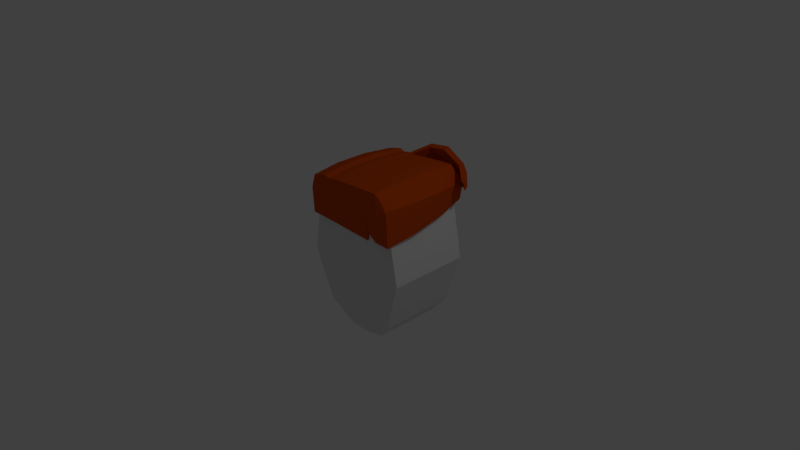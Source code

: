 # Source: Head002.blend  (saved by Blender 2.77.0; exported with 4.5.12 LTS)
import bpy
from mathutils import Matrix  # noqa: F401  (used for matrix-valued properties, if any)

bpy.ops.wm.read_factory_settings(use_empty=True)
scene = bpy.context.scene
scene.name = 'Scene'

# ---- collections
col_collection_1 = bpy.data.collections.new('Collection 1'); scene.collection.children.link(col_collection_1)

# ---- materials (node trees are filled in below, after node groups)
mat_material = bpy.data.materials.new('Material')
mat_material.alpha_threshold = 0.0
mat_material.use_transparent_shadow = False
mat_material.roughness = 0.5
mat_material.line_color = (0.0, 0.0, 0.0, 1.0)
mat_hair = bpy.data.materials.new('Hair')
mat_hair.alpha_threshold = 0.0
mat_hair.use_transparent_shadow = False
mat_hair.diffuse_color = (0.6038, 0.07227, 0.003347, 1.0)
mat_hair.roughness = 0.5
mat_mouthdark = bpy.data.materials.new('MouthDark')
mat_mouthdark.alpha_threshold = 0.0
mat_mouthdark.use_transparent_shadow = False
mat_mouthdark.diffuse_color = (0.0, 0.0, 0.0, 1.0)
mat_mouthdark.roughness = 0.5
mat_teeth = bpy.data.materials.new('Teeth')
mat_teeth.alpha_threshold = 0.0
mat_teeth.use_transparent_shadow = False
mat_teeth.diffuse_color = (1.0, 1.0, 1.0, 1.0)
mat_teeth.roughness = 0.5

# ---- material node trees

# ---- world
world_world = bpy.data.worlds.new('World'); scene.world = world_world
world_world.color = (0.05088, 0.05088, 0.05088)
world_world.use_sun_shadow = False
world_world.sun_shadow_jitter_overblur = 0.0
world_world.cycles.sampling_method = 'MANUAL'

# ---- cameras
cam_camera = bpy.data.cameras.new('Camera')
cam_camera.clip_end = 100.0
cam_camera.lens = 35.0
cam_camera.sensor_width = 32.0
cam_camera.sensor_height = 18.0
cam_camera.ortho_scale = 7.314
cam_camera.dof.focus_distance = 0.0
cam_camera.dof.aperture_fstop = 128.0

# ---- lights
light_lamp = bpy.data.lights.new('Lamp', 'POINT')
light_lamp.transmission_factor = 0.0
light_lamp.cutoff_distance = 30.0
light_lamp.energy = 100.0
light_lamp.shadow_buffer_clip_start = 1.001
light_lamp.shadow_soft_size = 0.1
light_lamp.shadow_maximum_resolution = 0.006
light_lamp.use_absolute_resolution = True

# ---- meshes
me_cube_002 = bpy.data.meshes.new('Cube.002')
me_cube_002.from_pydata([(-1.072, -1.0, -4.171), (-1.0, -1.0, 0.7578), (-1.0, 1.018, -2.154), (-1.0, 1.0, 0.7578), (1.091, -1.0, -4.382), (0.9305, -1.0, 0.8793), (1.0, 1.018, -2.365), (0.9305, 1.0, 0.8793), (-1.064, -1.027, -0.8664), (-1.064, 1.027, 0.0), (1.071, 1.027, 0.0), (1.071, -1.027, 0.0), (-0.564, 1.0, 1.005), (-0.5475, 1.018, -2.206), (-0.564, -1.0, 1.005), (-0.5825, -1.0, -4.222), (-0.5173, -1.093, -0.5577), (-0.5634, 1.085, 0.0), (0.7594, 1.0, 1.639), (0.8988, -1.0, -4.363), (0.8914, -1.093, -0.5577), (0.8227, 1.018, -2.346), (0.7594, -1.0, 1.639), (0.8453, 1.085, 0.0), (0.682, 1.018, -2.332), (0.4944, 1.018, -1.433), (0.4757, 1.018, -2.511), (0.6236, -1.0, 1.588), (0.4385, -1.0, 1.517), (0.3831, -1.0, 1.497), (0.7008, 1.085, 0.0), (0.5037, 1.085, 0.0), (0.4448, 1.085, 0.0), (0.3831, 1.0, 1.497), (0.4385, 1.0, 1.517), (0.6236, 1.0, 1.588), (0.5203, -1.0, -4.528), (0.5436, -1.0, -3.45), (0.7468, -1.0, -4.348), (0.491, -1.093, -0.5577), (0.5499, -1.093, -0.5577), (0.7469, -1.093, -0.5577), (-0.6677, 1.018, -2.189), (-0.6792, -1.0, 1.278), (-0.6947, 1.072, 0.0), (-0.6792, 1.0, 1.278), (-0.7123, -1.0, -4.206), (-0.6593, -1.078, -0.6296), (-0.3264, 1.018, -2.272), (-0.3593, -1.0, 1.292), (-0.3455, 1.085, 0.0), (-0.3593, 0.979, 1.292), (-0.3442, -1.0, -4.288), (-0.2993, -1.093, -0.5577), (-0.2674, 0.9605, 1.194), (-0.2371, -1.0, -4.318), (-0.2015, -1.093, -0.5577), (-0.2271, 1.018, -2.301), (-0.2674, -1.0, 1.318), (-0.2477, 1.085, 0.0), (-0.2078, 1.017, -2.159), (-0.2881, 1.076, -2.129), (-0.2318, 1.061, 0.04925), (-0.3109, 1.119, 0.04925), (-0.3253, 1.058, 1.435), (-0.251, 0.9853, 1.337), (0.05402, 1.317, -1.611), (-0.006064, 1.407, -1.474), (0.0472, 1.292, 0.8624), (-0.01201, 1.382, 0.9654), (-0.04279, 1.276, 2.437), (0.01283, 1.173, 2.245), (0.5317, 1.263, -1.628), (0.5231, 1.382, -1.477), (0.5126, 1.243, 1.097), (0.5047, 1.361, 1.211), (0.4291, 1.276, 2.832), (0.436, 1.146, 2.633), (1.095, 1.018, -0.7482), (1.13, 1.088, -0.6499), (1.078, 1.013, 1.029), (1.114, 1.081, 1.103), (1.05, 1.05, 2.16), (1.016, 0.9667, 1.987), (1.355, 0.75, -0.1281), (1.371, 0.7808, -0.08428), (1.348, 0.7465, 0.6632), (1.363, 0.777, 0.6961), (1.335, 0.7513, 1.167), (1.32, 0.704, 1.022), (-1.067, -0.3548, 1.016), (-1.067, 0.3544, 1.016), (-1.092, 0.3672, -2.949), (-1.118, -0.3484, -3.664), (0.9868, 0.3544, 0.9931), (0.9868, -0.3548, 0.9931), (1.125, -0.3484, -3.888), (1.093, 0.3672, -3.173), (1.136, -0.3645, 0.0577), (1.136, 0.3641, 0.0577), (-1.135, 0.3641, -0.2495), (-1.135, -0.3645, -0.5567), (-0.603, 0.3544, 1.279), (-0.603, -0.3548, 1.279), (-0.5979, 0.3672, -3.004), (-0.6103, -0.3484, -3.719), (0.8047, 0.3544, 1.954), (0.8047, -0.3548, 1.954), (0.8991, 0.3672, -3.153), (0.9261, -0.3484, -3.868), (0.5188, 0.3672, -3.329), (0.5346, -0.3484, -4.044), (0.5404, 0.3672, -2.182), (0.5578, -0.3484, -2.897), (0.7454, 0.3672, -3.138), (0.7684, -0.3484, -3.853), (0.6603, 0.3544, 1.899), (0.6603, -0.3548, 1.899), (0.4634, 0.3544, 1.825), (0.4634, -0.3548, 1.825), (0.4045, 0.3544, 1.802), (0.4045, -0.3548, 1.802), (-0.7291, 0.3672, -2.986), (-0.745, -0.3484, -3.701), (-0.7256, 0.3544, 1.57), (-0.7256, -0.3548, 1.57), (-0.3565, 0.3672, -3.074), (-0.3628, -0.3484, -3.789), (-0.3853, 0.3395, 1.585), (-0.3853, -0.3622, 1.585), (-0.2875, 0.3264, 1.525), (-0.2875, -0.3688, 1.568), (-0.2482, 0.3672, -3.105), (-0.2517, -0.3484, -3.82)], [], [(100, 9, 2, 92), (23, 10, 6, 21), (98, 11, 4, 96), (47, 8, 0, 46), (108, 21, 6, 97), (124, 45, 3, 91), (43, 1, 8, 47), (95, 5, 11, 98), (18, 7, 10, 23), (91, 3, 9, 100), (45, 12, 17, 44), (49, 14, 16, 53), (128, 51, 12, 102), (122, 42, 13, 104), (53, 16, 15, 52), (44, 17, 13, 42), (11, 20, 19, 4), (94, 7, 18, 106), (5, 22, 20, 11), (35, 18, 23, 30), (114, 24, 21, 108), (30, 23, 21, 24), (59, 32, 26, 57), (32, 31, 25, 26), (31, 30, 24, 25), (132, 57, 26, 110), (110, 26, 25, 112), (112, 25, 24, 114), (54, 33, 32, 59), (33, 34, 31, 32), (34, 35, 30, 31), (20, 41, 38, 19), (41, 40, 37, 38), (40, 39, 36, 37), (106, 18, 35, 116), (116, 35, 34, 118), (118, 34, 33, 120), (22, 27, 41, 20), (27, 28, 40, 41), (28, 29, 39, 40), (9, 44, 42, 2), (92, 2, 42, 122), (3, 45, 44, 9), (14, 43, 47, 16), (102, 12, 45, 124), (16, 47, 46, 15), (12, 51, 50, 17), (104, 13, 48, 126), (17, 50, 48, 13), (56, 53, 52, 55), (130, 54, 51, 128), (58, 49, 53, 56), (29, 58, 56, 39), (120, 33, 54, 130), (39, 56, 55, 36), (57, 48, 61, 60), (126, 48, 57, 132), (50, 51, 64, 63), (63, 64, 70, 69), (64, 65, 71, 70), (59, 57, 60, 62), (51, 54, 65, 64), (54, 59, 62, 65), (48, 50, 63, 61), (68, 66, 72, 74), (67, 69, 75, 73), (60, 61, 67, 66), (65, 62, 68, 71), (61, 63, 69, 67), (62, 60, 66, 68), (72, 73, 79, 78), (75, 76, 82, 81), (70, 71, 77, 76), (69, 70, 76, 75), (66, 67, 73, 72), (71, 68, 74, 77), (82, 83, 89, 88), (80, 78, 84, 86), (77, 74, 80, 83), (73, 75, 81, 79), (74, 72, 78, 80), (76, 77, 83, 82), (88, 89, 86, 87), (87, 86, 84, 85), (81, 82, 88, 87), (78, 79, 85, 84), (83, 80, 86, 89), (79, 81, 87, 85), (52, 127, 133, 55), (127, 126, 132, 133), (29, 121, 131, 58), (121, 120, 130, 131), (58, 131, 129, 49), (131, 130, 128, 129), (15, 105, 127, 52), (105, 104, 126, 127), (14, 103, 125, 43), (103, 102, 124, 125), (0, 93, 123, 46), (93, 92, 122, 123), (28, 119, 121, 29), (119, 118, 120, 121), (27, 117, 119, 28), (117, 116, 118, 119), (22, 107, 117, 27), (107, 106, 116, 117), (37, 113, 115, 38), (113, 112, 114, 115), (36, 111, 113, 37), (111, 110, 112, 113), (55, 133, 111, 36), (133, 132, 110, 111), (38, 115, 109, 19), (115, 114, 108, 109), (5, 95, 107, 22), (95, 94, 106, 107), (46, 123, 105, 15), (123, 122, 104, 105), (49, 129, 103, 14), (129, 128, 102, 103), (1, 90, 101, 8), (90, 91, 100, 101), (7, 94, 99, 10), (94, 95, 98, 99), (43, 125, 90, 1), (125, 124, 91, 90), (19, 109, 96, 4), (109, 108, 97, 96), (10, 99, 97, 6), (99, 98, 96, 97), (8, 101, 93, 0), (101, 100, 92, 93)])
me_cube_002.polygons.foreach_set('material_index', [1, 1, 1, 1, 1, 1, 1, 1, 1, 1, 1, 1, 1, 1, 1, 1, 1, 1, 1, 1, 1, 1, 1, 1, 1, 1, 1, 1, 1, 1, 1, 1, 1, 1, 1, 1, 1, 1, 1, 1, 1, 1, 1, 1, 1, 1, 1, 1, 1, 1, 1, 1, 1, 1, 1, 1, 1, 1, 1, 1, 1, 1, 1, 1, 1, 1, 1, 1, 1, 1, 1, 1, 1, 1, 1, 1, 1, 1, 1, 1, 1, 1, 1, 1, 1, 1, 1, 1, 1, 1, 1, 1, 1, 1, 1, 1, 1, 1, 1, 1, 1, 1, 1, 1, 1, 1, 1, 1, 1, 1, 1, 1, 1, 1, 1, 1, 1, 1, 1, 1, 1, 1, 1, 1, 1, 1, 1, 1, 1, 1, 1, 1])
me_cube_002.materials.append(mat_material)
me_cube_002.materials.append(mat_hair)
me_cube_002.use_remesh_preserve_volume = False
me_cube_002.use_remesh_preserve_attributes = False
me_cube_002.use_mirror_vertex_groups = False
me_cube_002.update()
me_cube = bpy.data.meshes.new('Cube')
me_cube.from_pydata([(-0.3349, -1.0, 0.1966), (-0.3349, -1.0, -0.6849), (-0.4816, 1.0, 0.2979), (-0.4816, 1.0, -0.763), (-0.54, -0.766, 0.2685), (-0.6279, 0.766, 0.317), (-0.54, -0.766, -0.7567), (-0.6279, 0.766, -0.7737), (-0.1339, -0.1142, -0.8024), (-0.1339, -0.09459, -0.8948), (-0.09345, 0.2508, -0.7743), (-0.09345, 0.2703, -0.8664), (-0.1476, -0.07282, -0.7929), (-0.1086, 0.2068, -0.7712), (-0.1476, -0.05057, -0.8977), (-0.1086, 0.229, -0.8761), (-0.487, 0.52, -0.8905), (-0.4782, 0.4142, -0.8905), (-0.487, 0.52, -0.8173), (-0.4782, 0.4142, -0.8173), (-0.1691, 0.5465, -0.8905), (-0.1603, 0.4407, -0.8905), (-0.1691, 0.5465, -0.8173), (-0.1603, 0.4407, -0.8173), (-0.3201, 0.4414, -0.8173), (-0.3289, 0.5472, -0.8173), (-0.3201, 0.4414, -0.8905), (-0.3289, 0.5472, -0.8905), (-0.7696, -0.05771, 0.317), (-0.7696, -0.05771, -0.7737), (-0.6228, -0.5098, 0.2965), (-0.7036, -0.2607, 0.3107), (-0.6228, -0.5106, -0.7629), (-0.7036, -0.2613, -0.7688), (-0.1375, -1.0, -0.7476), (-0.1375, -1.0, 0.251), (-0.1977, 1.0, -0.763), (-0.1977, 1.0, 0.2979), (-0.2863, 0.766, -0.8365), (-0.2216, -0.766, -0.8195), (-0.2216, -0.766, 0.3229), (-0.2577, 0.766, 0.3713), (-0.3159, -0.05771, 0.3713), (-0.3509, -0.05771, -0.8365), (-0.2556, -0.511, 0.3508), (-0.2888, -0.2619, 0.365), (-0.2834, -0.2712, -0.8316), (-0.2539, -0.5073, -0.8256), (-0.2834, -0.2705, -0.8026), (-0.2539, -0.5066, -0.7966), (-0.2954, -0.3451, -0.7604), (-0.2933, -0.2314, -0.7604), (-0.2954, -0.3451, -0.813), (-0.2933, -0.2314, -0.813), (0.3255, -0.3534, -0.7604), (0.3276, -0.2397, -0.7604), (0.3255, -0.3534, -0.813), (0.3276, -0.2397, -0.813), (-0.251, -0.5205, -0.7651), (-0.2721, -0.4061, -0.7651), (-0.251, -0.5205, -0.8177), (-0.2721, -0.4061, -0.8177), (0.2709, -0.5365, -0.7651), (0.2977, -0.4236, -0.7651), (0.2709, -0.5365, -0.8177), (0.2977, -0.4236, -0.8177), (-0.7069, 0.3064, 0.317), (-0.7069, 0.3064, -0.7737), (-0.2902, 0.3064, 0.3713), (-0.6894, 0.4082, -0.7737), (-0.4428, 0.766, -0.8365), (-0.5427, -0.05771, -0.8365), (-0.1289, 0.766, -0.8365), (-0.1579, -0.05771, -0.8365), (-0.3144, 0.4082, -0.8365), (-0.7218, 0.2201, -0.7737), (-0.3291, 0.2201, -0.8365), (-0.1382, 0.3064, -0.8365), (-0.5017, 0.3064, -0.8365), (-0.4862, 0.3924, -0.8365), (-0.1415, 0.4026, -0.8365), (-0.1481, 0.2248, -0.8365), (-0.509, 0.229, -0.8365), (-0.3291, 0.2201, -0.7993), (-0.3223, 0.3064, -0.7993), (-0.1382, 0.3064, -0.7993), (-0.3144, 0.4082, -0.7993), (-0.5017, 0.3064, -0.7993), (-0.4862, 0.3924, -0.7993), (-0.1415, 0.4026, -0.7993), (-0.1481, 0.2248, -0.7993), (-0.509, 0.229, -0.7993), (-0.3306, 0.2498, -0.7355), (-0.3416, 0.3448, -0.7355), (-0.3306, 0.2498, -0.8311), (-0.3416, 0.3448, -0.8311), (-0.2356, 0.2608, -0.7355), (-0.2466, 0.3558, -0.7355), (-0.2356, 0.2608, -0.8311), (-0.2466, 0.3558, -0.8311), (0.3349, -1.0, 0.1966), (0.3349, -1.0, -0.7135), (0.4816, 1.0, 0.2979), (0.4816, 1.0, -0.763), (0.54, -0.766, 0.2685), (0.6279, 0.766, 0.317), (0.54, -0.766, -0.7853), (0.6279, 0.766, -0.8023), (0.1339, -0.1142, -0.8024), (0.1339, -0.09459, -0.8948), (0.09345, 0.2508, -0.7743), (0.09345, 0.2703, -0.8664), (0.1476, -0.07282, -0.7929), (0.1086, 0.2068, -0.7712), (0.1476, -0.05057, -0.8977), (0.1086, 0.229, -0.8761), (0.487, 0.52, -0.8905), (0.4782, 0.4142, -0.8905), (0.487, 0.52, -0.8173), (0.4782, 0.4142, -0.8173), (0.1691, 0.5465, -0.8905), (0.1603, 0.4407, -0.8905), (0.1691, 0.5465, -0.8173), (0.1603, 0.4407, -0.8173), (0.3201, 0.4414, -0.8173), (0.3289, 0.5472, -0.8173), (0.3201, 0.4414, -0.8905), (0.3289, 0.5472, -0.8905), (0.7696, -0.05771, 0.317), (0.7696, -0.05771, -0.8023), (0.0, -1.0, -0.7476), (0.0, -1.0, 0.251), (0.0, 1.0, -0.763), (0.0, 1.0, 0.2979), (0.0, -0.766, -0.8195), (0.0, 0.766, -0.8365), (0.0, 0.766, 0.3713), (0.0, -0.766, 0.3229), (0.0, -0.09459, -0.8948), (0.0, -0.1142, -0.8024), (0.0, 0.2703, -0.8664), (0.0, 0.2508, -0.7743), (0.0, -0.05057, -0.8977), (0.0, 0.229, -0.8761), (0.0, 0.2068, -0.7712), (0.0, -0.07282, -0.7929), (0.0, -0.05771, -0.8365), (0.0, -0.05771, 0.3713), (0.0, -0.2619, 0.365), (0.0, -0.511, 0.3508), (0.6228, -0.5098, 0.2965), (0.7036, -0.2607, 0.3107), (0.6228, -0.5106, -0.7915), (0.7036, -0.2613, -0.7974), (0.0, -0.5106, -0.8256), (0.0, -0.2613, -0.8316), (0.1375, -1.0, -0.7476), (0.1375, -1.0, 0.251), (0.1977, 1.0, -0.763), (0.1977, 1.0, 0.2979), (0.2863, 0.766, -0.8365), (0.2216, -0.766, -0.8195), (0.2216, -0.766, 0.3229), (0.2577, 0.766, 0.3713), (0.3159, -0.05771, 0.3713), (0.3509, -0.05771, -0.8365), (0.2556, -0.511, 0.3508), (0.2888, -0.2619, 0.365), (0.2845, -0.2705, -0.8316), (0.2496, -0.5064, -0.8256), (0.0, -0.5099, -0.7966), (0.0, -0.2606, -0.8026), (0.2845, -0.2698, -0.8026), (0.2496, -0.5058, -0.7966), (0.7069, 0.3064, 0.317), (0.7069, 0.3064, -0.8023), (0.0, 0.3064, -0.8365), (0.0, 0.3064, 0.3713), (0.2902, 0.3064, 0.3713), (0.6894, 0.4082, -0.8023), (0.0, 0.4082, -0.8365), (0.4428, 0.766, -0.8365), (0.5427, -0.05771, -0.8365), (0.1289, 0.766, -0.8365), (0.1579, -0.05771, -0.8365), (0.3144, 0.4082, -0.8365), (0.7218, 0.2201, -0.8023), (0.0, 0.2201, -0.8365), (0.3291, 0.2201, -0.8365), (0.1382, 0.3064, -0.8365), (0.5017, 0.3064, -0.8365), (0.4862, 0.3924, -0.8365), (0.1415, 0.4026, -0.8365), (0.1481, 0.2248, -0.8365), (0.509, 0.229, -0.8365), (0.3291, 0.2201, -0.7993), (0.3223, 0.3064, -0.7993), (0.1382, 0.3064, -0.7993), (0.3144, 0.4082, -0.7993), (0.5017, 0.3064, -0.7993), (0.4862, 0.3924, -0.7993), (0.1415, 0.4026, -0.7993), (0.1481, 0.2248, -0.7993), (0.509, 0.229, -0.7993), (0.3281, 0.2456, -0.7355), (0.3391, 0.3406, -0.7355), (0.3281, 0.2456, -0.8311), (0.3391, 0.3406, -0.8311), (0.2331, 0.2566, -0.7355), (0.2441, 0.3516, -0.7355), (0.2331, 0.2566, -0.8311), (0.2441, 0.3516, -0.8311), (-0.3349, -1.0, -0.2441), (0.0, -1.0, -0.2483), (-0.54, -0.766, -0.2441), (-0.7696, -0.05771, -0.2284), (-0.6228, -0.5102, -0.2332), (-0.7036, -0.261, -0.2291), (-0.1375, -1.0, -0.2483), (0.3349, -1.0, -0.2584), (0.54, -0.766, -0.2584), (0.7696, -0.05771, -0.2427), (0.6228, -0.5102, -0.2475), (0.7036, -0.261, -0.2434), (0.1375, -1.0, -0.2483)], [], [(218, 35, 0, 212), (36, 3, 2, 37), (41, 37, 2, 5), (5, 2, 3, 7), (39, 34, 1, 6), (36, 38, 70, 7, 3), (47, 39, 6, 32), (212, 214, 6, 1), (66, 5, 7, 69, 67), (35, 40, 4, 0), (68, 41, 5, 66), (138, 139, 8, 9), (140, 11, 10, 141), (144, 141, 10, 13), (13, 10, 11, 15), (142, 138, 9, 14), (140, 143, 15, 11), (143, 142, 14, 15), (8, 12, 14, 9), (12, 13, 15, 14), (139, 145, 12, 8), (145, 144, 13, 12), (17, 19, 18, 16), (24, 23, 22, 25), (23, 21, 20, 22), (26, 17, 16, 27), (27, 25, 22, 20), (26, 24, 19, 17), (21, 23, 24, 26), (16, 18, 25, 27), (21, 26, 27, 20), (19, 24, 25, 18), (45, 42, 28, 31), (217, 215, 29, 33), (82, 71, 29, 75), (214, 216, 32, 6), (216, 217, 33, 32), (40, 44, 30, 4), (44, 45, 31, 30), (43, 46, 33, 29, 71), (46, 47, 32, 33), (47, 46, 48, 49), (146, 155, 46, 43, 73), (149, 148, 45, 44), (137, 149, 44, 40), (81, 73, 43, 76), (148, 147, 42, 45), (177, 136, 41, 68), (131, 137, 40, 35), (154, 134, 39, 47), (132, 135, 72, 38, 36), (134, 130, 34, 39), (136, 133, 37, 41), (132, 36, 37, 133), (213, 131, 35, 218), (171, 170, 49, 48), (46, 155, 171, 48), (154, 47, 49, 170), (51, 53, 52, 50), (53, 57, 56, 52), (57, 55, 54, 56), (55, 51, 50, 54), (50, 52, 56, 54), (55, 57, 53, 51), (59, 61, 60, 58), (61, 65, 64, 60), (65, 63, 62, 64), (63, 59, 58, 62), (58, 60, 64, 62), (63, 65, 61, 59), (147, 177, 68, 42), (82, 78, 87, 91), (79, 78, 67, 69), (42, 68, 66, 28), (28, 66, 67, 75, 29, 215), (70, 79, 69, 7), (38, 74, 79, 70), (80, 77, 85, 89), (72, 80, 74, 38), (135, 180, 80, 72), (180, 176, 77, 80), (76, 82, 91, 83), (176, 187, 81, 77), (187, 146, 73, 81), (78, 82, 75, 67), (74, 80, 89, 86), (76, 43, 71, 82), (89, 85, 84, 86), (86, 84, 87, 88), (85, 90, 83, 84), (84, 83, 91, 87), (78, 79, 88, 87), (79, 74, 86, 88), (77, 81, 90, 85), (81, 76, 83, 90), (93, 95, 94, 92), (95, 99, 98, 94), (99, 97, 96, 98), (97, 93, 92, 96), (92, 94, 98, 96), (97, 99, 95, 93), (224, 219, 100, 157), (158, 159, 102, 103), (163, 105, 102, 159), (105, 107, 103, 102), (161, 106, 101, 156), (158, 103, 107, 181, 160), (169, 152, 106, 161), (219, 101, 106, 220), (174, 175, 179, 107, 105), (157, 100, 104, 162), (178, 174, 105, 163), (138, 109, 108, 139), (140, 141, 110, 111), (144, 113, 110, 141), (113, 115, 111, 110), (142, 114, 109, 138), (140, 111, 115, 143), (143, 115, 114, 142), (108, 109, 114, 112), (112, 114, 115, 113), (139, 108, 112, 145), (145, 112, 113, 144), (117, 116, 118, 119), (124, 125, 122, 123), (123, 122, 120, 121), (126, 127, 116, 117), (127, 120, 122, 125), (126, 117, 119, 124), (121, 126, 124, 123), (116, 127, 125, 118), (121, 120, 127, 126), (119, 118, 125, 124), (167, 151, 128, 164), (223, 153, 129, 221), (194, 186, 129, 182), (220, 106, 152, 222), (222, 152, 153, 223), (162, 104, 150, 166), (166, 150, 151, 167), (165, 182, 129, 153, 168), (168, 153, 152, 169), (169, 173, 172, 168), (146, 184, 165, 168, 155), (149, 166, 167, 148), (137, 162, 166, 149), (193, 188, 165, 184), (148, 167, 164, 147), (177, 178, 163, 136), (131, 157, 162, 137), (154, 169, 161, 134), (132, 158, 160, 183, 135), (134, 161, 156, 130), (136, 163, 159, 133), (132, 133, 159, 158), (213, 224, 157, 131), (171, 172, 173, 170), (168, 172, 171, 155), (154, 170, 173, 169), (147, 164, 178, 177), (194, 203, 199, 190), (191, 179, 175, 190), (164, 128, 174, 178), (128, 221, 129, 186, 175, 174), (181, 107, 179, 191), (160, 181, 191, 185), (192, 201, 197, 189), (183, 160, 185, 192), (135, 183, 192, 180), (180, 192, 189, 176), (188, 195, 203, 194), (176, 189, 193, 187), (187, 193, 184, 146), (190, 175, 186, 194), (185, 198, 201, 192), (188, 194, 182, 165), (201, 198, 196, 197), (198, 200, 199, 196), (197, 196, 195, 202), (196, 199, 203, 195), (190, 199, 200, 191), (191, 200, 198, 185), (189, 197, 202, 193), (193, 202, 195, 188), (205, 204, 206, 207), (207, 206, 210, 211), (211, 210, 208, 209), (209, 208, 204, 205), (204, 208, 210, 206), (209, 205, 207, 211), (130, 156, 224, 213), (150, 222, 223, 151), (104, 220, 222, 150), (151, 223, 221, 128), (100, 219, 220, 104), (156, 101, 219, 224), (130, 213, 218, 34), (30, 31, 217, 216), (4, 30, 216, 214), (31, 28, 215, 217), (0, 4, 214, 212), (34, 218, 212, 1)])
me_cube.polygons.foreach_set('material_index', [0, 0, 0, 0, 0, 0, 0, 0, 0, 0, 0, 0, 0, 0, 0, 0, 0, 0, 0, 0, 0, 0, 1, 1, 1, 1, 1, 1, 1, 1, 1, 1, 0, 0, 0, 0, 0, 0, 0, 0, 0, 0, 0, 0, 0, 0, 0, 0, 0, 0, 0, 0, 0, 0, 0, 2, 0, 0, 3, 3, 3, 3, 3, 3, 3, 3, 3, 3, 3, 3, 0, 0, 0, 0, 0, 0, 0, 0, 0, 0, 0, 0, 0, 0, 0, 0, 0, 3, 3, 3, 3, 0, 0, 0, 0, 2, 2, 2, 2, 2, 2, 0, 0, 0, 0, 0, 0, 0, 0, 0, 0, 0, 0, 0, 0, 0, 0, 0, 0, 0, 0, 0, 0, 1, 1, 1, 1, 1, 1, 1, 1, 1, 1, 0, 0, 0, 0, 0, 0, 0, 0, 0, 0, 0, 0, 0, 0, 0, 0, 0, 0, 0, 0, 0, 0, 0, 2, 0, 0, 0, 0, 0, 0, 0, 0, 0, 0, 0, 0, 0, 0, 0, 0, 0, 0, 0, 3, 3, 3, 3, 0, 0, 0, 0, 2, 2, 2, 2, 2, 2, 0, 0, 0, 0, 0, 0, 0, 0, 0, 0, 0, 0])
me_cube.materials.append(mat_material)
me_cube.materials.append(mat_hair)
me_cube.materials.append(mat_mouthdark)
me_cube.materials.append(mat_teeth)
me_cube.use_remesh_preserve_volume = False
me_cube.use_remesh_preserve_attributes = False
me_cube.use_mirror_vertex_groups = False
me_cube.update()

# ---- objects
ob_hair = bpy.data.objects.new('Hair', me_cube_002)
ob_cube = bpy.data.objects.new('Cube', me_cube)
ob_lamp = bpy.data.objects.new('Lamp', light_lamp)
ob_camera = bpy.data.objects.new('Camera', cam_camera)

# ---- transforms, parenting, visibility, modifiers, constraints
ob_hair.location = (0.003343, 0.2538, 0.9555)
ob_hair.scale = (0.6416, 0.6416, 0.1083)
ob_hair.lineart.crease_threshold = 0.0
ob_cube.location = (0.0, 0.0, 0.0)
ob_cube.rotation_euler = (1.571, 0.0, 0.0)
ob_cube.lock_rotations_4d = False
ob_cube.empty_display_type = 'ARROWS'
ob_cube.lineart.crease_threshold = 0.0
ob_lamp.location = (4.076, 1.005, 5.904)
ob_lamp.rotation_euler = (0.6503, 0.05522, 1.866)
ob_lamp.lock_rotations_4d = False
ob_lamp.empty_display_type = 'ARROWS'
ob_lamp.color = (0.0, 0.0, 0.0, 0.0)
ob_lamp.lineart.crease_threshold = 0.0
ob_camera.location = (7.481, -6.508, 5.344)
ob_camera.rotation_euler = (1.109, 0.01082, 0.8149)
ob_camera.lock_rotations_4d = False
ob_camera.empty_display_type = 'ARROWS'
ob_camera.color = (0.0, 0.0, 0.0, 0.0)
ob_camera.display_type = 'WIRE'
ob_camera.lineart.crease_threshold = 0.0

# ---- collection membership
col_collection_1.objects.link(ob_hair)
col_collection_1.objects.link(ob_cube)
col_collection_1.objects.link(ob_lamp)
col_collection_1.objects.link(ob_camera)

# ---- scene / render settings (as saved in the file)
scene.camera = ob_camera
scene.frame_start = 1; scene.frame_end = 250; scene.frame_set(1)
scene.render.engine = 'BLENDER_EEVEE_NEXT'
scene.render.resolution_percentage = 50
scene.render.dither_intensity = 0.0
scene.cycles.use_denoising = False
scene.cycles.samples = 128
scene.cycles.sampling_pattern = 'TABULATED_SOBOL'
scene.cycles.light_sampling_threshold = 0.0
scene.cycles.use_adaptive_sampling = False
scene.cycles.use_light_tree = False
scene.cycles.blur_glossy = 0.0
scene.cycles.sample_clamp_indirect = 0.0
scene.view_settings.view_transform = 'Standard'
bpy.context.view_layer.update()
